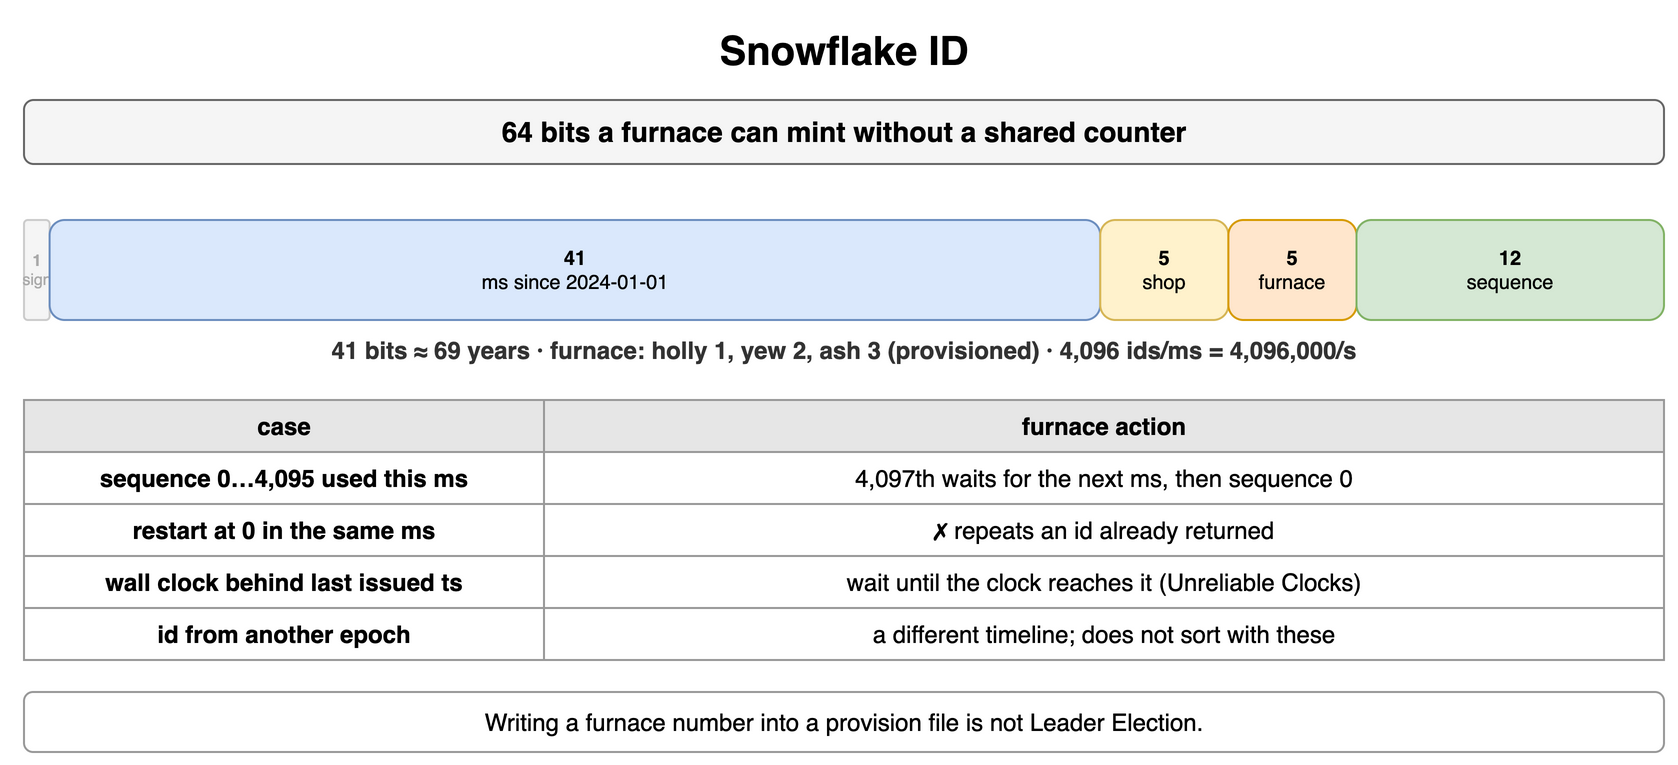

The diagram above was exported from draw.io. Its source (the exported page's mxGraphModel, read from the mxfile embedded in the PNG):
<mxGraphModel dx="900" dy="390" grid="1" gridSize="10" guides="1" tooltips="1" connect="1" arrows="1" fold="1" page="1" pageScale="1" pageWidth="900" pageHeight="390" math="0" shadow="0">
  <root>
    <mxCell id="0" />
    <mxCell id="1" parent="0" />
    <mxCell id="c1" value="Snowflake ID" style="text;html=1;align=center;verticalAlign=middle;whiteSpace=wrap;fontSize=20;fontStyle=1;" vertex="1" parent="1">
      <mxGeometry x="40" y="10" width="820" height="30" as="geometry" />
    </mxCell>
    <mxCell id="c2" value="64 bits a furnace can mint without a shared counter" style="rounded=1;whiteSpace=wrap;html=1;fillColor=#f5f5f5;strokeColor=#666666;fontStyle=1;fontSize=14;" vertex="1" parent="1">
      <mxGeometry x="40" y="50" width="820" height="32" as="geometry" />
    </mxCell>
    <mxCell id="c3" value="1&lt;br&gt;&lt;span style='font-weight:normal'&gt;sign&lt;/span&gt;" style="rounded=1;whiteSpace=wrap;html=1;fillColor=#f5f5f5;strokeColor=#cccccc;fontSize=8;align=center;fontStyle=1;fontColor=#aaaaaa;" vertex="1" parent="1">
      <mxGeometry x="40" y="110" width="12.8125" height="50" as="geometry" />
    </mxCell>
    <mxCell id="c4" value="41&lt;br&gt;&lt;span style='font-weight:normal'&gt;ms since 2024-01-01&lt;/span&gt;" style="rounded=1;whiteSpace=wrap;html=1;fillColor=#dae8fc;strokeColor=#6c8ebf;fontSize=10;align=center;fontStyle=1;" vertex="1" parent="1">
      <mxGeometry x="52.8125" y="110" width="525.3125" height="50" as="geometry" />
    </mxCell>
    <mxCell id="c5" value="5&lt;br&gt;&lt;span style='font-weight:normal'&gt;shop&lt;/span&gt;" style="rounded=1;whiteSpace=wrap;html=1;fillColor=#fff2cc;strokeColor=#d6b656;fontSize=10;align=center;fontStyle=1;" vertex="1" parent="1">
      <mxGeometry x="578.125" y="110" width="64.0625" height="50" as="geometry" />
    </mxCell>
    <mxCell id="c6" value="5&lt;br&gt;&lt;span style='font-weight:normal'&gt;furnace&lt;/span&gt;" style="rounded=1;whiteSpace=wrap;html=1;fillColor=#ffe6cc;strokeColor=#d79b00;fontSize=10;align=center;fontStyle=1;" vertex="1" parent="1">
      <mxGeometry x="642.1875" y="110" width="64.0625" height="50" as="geometry" />
    </mxCell>
    <mxCell id="c7" value="12&lt;br&gt;&lt;span style='font-weight:normal'&gt;sequence&lt;/span&gt;" style="rounded=1;whiteSpace=wrap;html=1;fillColor=#d5e8d4;strokeColor=#82b366;fontSize=10;align=center;fontStyle=1;" vertex="1" parent="1">
      <mxGeometry x="706.25" y="110" width="153.75" height="50" as="geometry" />
    </mxCell>
    <mxCell id="c8" value="41 bits ≈ 69 years · furnace: holly 1, yew 2, ash 3 (provisioned) · 4,096 ids/ms = 4,096,000/s" style="text;html=1;whiteSpace=wrap;fontSize=11;align=center;verticalAlign=middle;fontSize=12;fontColor=#333333;fontStyle=1;" vertex="1" parent="1">
      <mxGeometry x="40" y="166" width="820" height="18" as="geometry" />
    </mxCell>
    <mxCell id="c9" value="case" style="whiteSpace=wrap;html=1;fillColor=#e6e6e6;strokeColor=#999999;fontStyle=1;fontSize=12;" vertex="1" parent="1">
      <mxGeometry x="40" y="200" width="260" height="26" as="geometry" />
    </mxCell>
    <mxCell id="c10" value="furnace action" style="whiteSpace=wrap;html=1;fillColor=#e6e6e6;strokeColor=#999999;fontStyle=1;fontSize=12;" vertex="1" parent="1">
      <mxGeometry x="300" y="200" width="560" height="26" as="geometry" />
    </mxCell>
    <mxCell id="c11" value="sequence 0…4,095 used this ms" style="whiteSpace=wrap;html=1;strokeColor=#999999;fontSize=12;fillColor=#ffffff;fontStyle=1;" vertex="1" parent="1">
      <mxGeometry x="40" y="226" width="260" height="26" as="geometry" />
    </mxCell>
    <mxCell id="c12" value="4,097th waits for the next ms, then sequence 0" style="whiteSpace=wrap;html=1;strokeColor=#999999;fontSize=12;fillColor=#ffffff;" vertex="1" parent="1">
      <mxGeometry x="300" y="226" width="560" height="26" as="geometry" />
    </mxCell>
    <mxCell id="c13" value="restart at 0 in the same ms" style="whiteSpace=wrap;html=1;strokeColor=#999999;fontSize=12;fillColor=#ffffff;fontStyle=1;" vertex="1" parent="1">
      <mxGeometry x="40" y="252" width="260" height="26" as="geometry" />
    </mxCell>
    <mxCell id="c14" value="✗ repeats an id already returned" style="whiteSpace=wrap;html=1;strokeColor=#999999;fontSize=12;fillColor=#ffffff;" vertex="1" parent="1">
      <mxGeometry x="300" y="252" width="560" height="26" as="geometry" />
    </mxCell>
    <mxCell id="c15" value="wall clock behind last issued ts" style="whiteSpace=wrap;html=1;strokeColor=#999999;fontSize=12;fillColor=#ffffff;fontStyle=1;" vertex="1" parent="1">
      <mxGeometry x="40" y="278" width="260" height="26" as="geometry" />
    </mxCell>
    <mxCell id="c16" value="wait until the clock reaches it (Unreliable Clocks)" style="whiteSpace=wrap;html=1;strokeColor=#999999;fontSize=12;fillColor=#ffffff;" vertex="1" parent="1">
      <mxGeometry x="300" y="278" width="560" height="26" as="geometry" />
    </mxCell>
    <mxCell id="c17" value="id from another epoch" style="whiteSpace=wrap;html=1;strokeColor=#999999;fontSize=12;fillColor=#ffffff;fontStyle=1;" vertex="1" parent="1">
      <mxGeometry x="40" y="304" width="260" height="26" as="geometry" />
    </mxCell>
    <mxCell id="c18" value="a different timeline; does not sort with these" style="whiteSpace=wrap;html=1;strokeColor=#999999;fontSize=12;fillColor=#ffffff;" vertex="1" parent="1">
      <mxGeometry x="300" y="304" width="560" height="26" as="geometry" />
    </mxCell>
    <mxCell id="c19" value="Writing a furnace number into a provision file is not Leader Election." style="rounded=1;whiteSpace=wrap;html=1;fillColor=#ffffff;strokeColor=#999999;fontSize=12;align=center;" vertex="1" parent="1">
      <mxGeometry x="40" y="346" width="820" height="30" as="geometry" />
    </mxCell>
  </root>
</mxGraphModel>